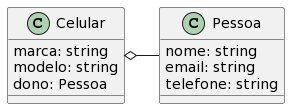

The diagram above was rendered by PlantUML. Its source (embedded in the PNG):
@startuml
class Pessoa {
  nome: string
  email: string
  telefone: string
}
class Celular {
  marca: string
  modelo: string
  dono: Pessoa
}
Celular o- Pessoa
@enduml